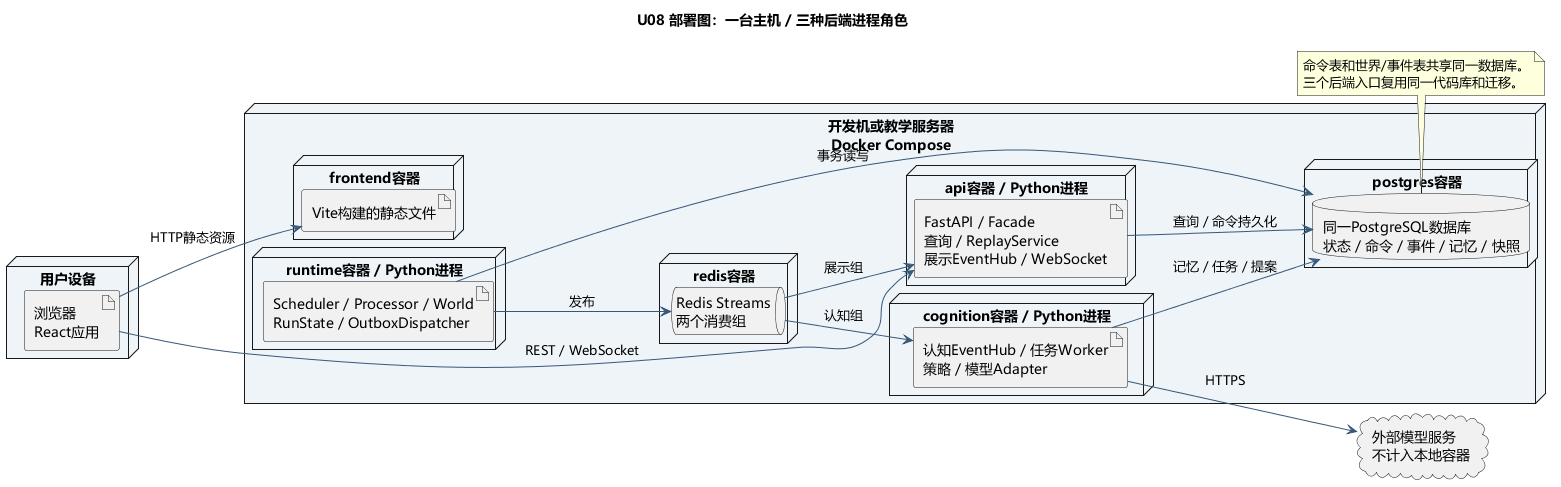

The diagram above was rendered by PlantUML. Its source (embedded in the PNG):
@startuml
!pragma layout smetana
left to right direction
skinparam defaultFontName Microsoft YaHei
skinparam backgroundColor white
skinparam shadowing false
skinparam ArrowColor #365879
skinparam nodeBackgroundColor #EEF4F8
title U08 部署图：一台主机 / 三种后端进程角色
node "用户设备" {
  artifact "浏览器\nReact应用" as Browser
}
node "开发机或教学服务器\nDocker Compose" {
  node "frontend容器" {
    artifact "Vite构建的静态文件" as Frontend
  }
  node "api容器 / Python进程" {
    artifact "FastAPI / Facade\n查询 / ReplayService\n展示EventHub / WebSocket" as API
  }
  node "runtime容器 / Python进程" {
    artifact "Scheduler / Processor / World\nRunState / OutboxDispatcher" as Runtime
  }
  node "cognition容器 / Python进程" {
    artifact "认知EventHub / 任务Worker\n策略 / 模型Adapter" as Cognition
  }
  node "postgres容器" {
    database "同一PostgreSQL数据库\n状态 / 命令 / 事件 / 记忆 / 快照" as PG
  }
  node "redis容器" {
    queue "Redis Streams\n两个消费组" as Redis
  }
}
cloud "外部模型服务\n不计入本地容器" as Model
Browser --> Frontend : HTTP静态资源
Browser --> API : REST / WebSocket
API --> PG : 查询 / 命令持久化
Runtime --> PG : 事务读写
Cognition --> PG : 记忆 / 任务 / 提案
Runtime --> Redis : 发布
Redis --> API : 展示组
Redis --> Cognition : 认知组
Cognition --> Model : HTTPS
note bottom of PG
命令表和世界/事件表共享同一数据库。
三个后端入口复用同一代码库和迁移。
end note
@enduml